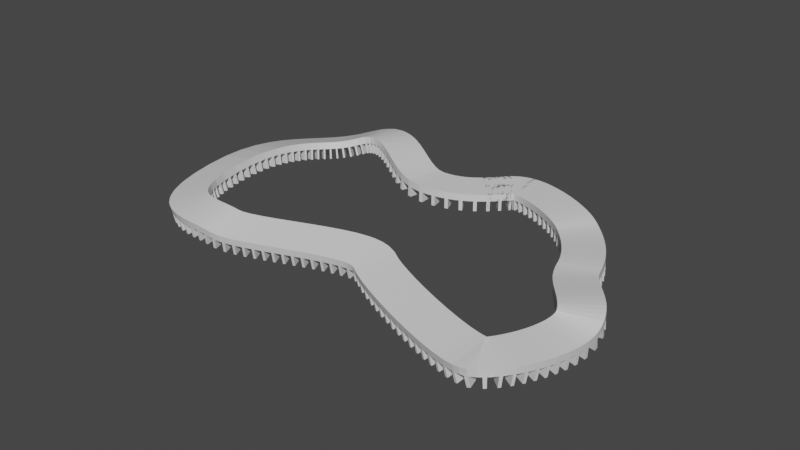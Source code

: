 # Source: road.blend  (saved by Blender 2.92.15; exported with 4.5.12 LTS)
import bpy
from mathutils import Matrix  # noqa: F401  (used for matrix-valued properties, if any)

bpy.ops.wm.read_factory_settings(use_empty=True)
scene = bpy.context.scene
scene.name = 'Scene'

# ---- collections
col_collection = bpy.data.collections.new('Collection'); scene.collection.children.link(col_collection)

# ---- materials (node trees are filled in below, after node groups)
mat_material = bpy.data.materials.new('Material')
mat_material.alpha_threshold = 0.0
mat_material.use_transparent_shadow = False
mat_material.line_color = (0.0, 0.0, 0.0, 1.0)

# ---- material node trees
mat_material.use_nodes = True; mat_material.node_tree.nodes.clear()
_N = mat_material.node_tree.nodes; _L = mat_material.node_tree.links
n0 = _N.new('ShaderNodeOutputMaterial'); n0.name = 'Material Output'; n0.location = (300, 300)
n1 = _N.new('ShaderNodeBsdfPrincipled'); n1.name = 'Principled BSDF'; n1.location = (10, 300)
n1.distribution = 'GGX'
n1.subsurface_method = 'BURLEY'
n1.inputs[2].default_value = 0.4
n1.inputs[3].default_value = 1.45
n1.inputs[27].default_value = (0.0, 0.0, 0.0, 1.0)
n1.inputs[28].default_value = 1.0
_L.new(n1.outputs[0], n0.inputs[0])
n0.is_active_output = True

# ---- world
world_world = bpy.data.worlds.new('World'); scene.world = world_world
world_world.use_nodes = True; world_world.node_tree.nodes.clear()
_N = world_world.node_tree.nodes; _L = world_world.node_tree.links
n0 = _N.new('ShaderNodeOutputWorld'); n0.name = 'World Output'; n0.location = (300, 300)
n1 = _N.new('ShaderNodeBackground'); n1.name = 'Background'; n1.location = (10, 300)
n1.inputs[0].default_value = (0.05088, 0.05088, 0.05088, 1.0)
_L.new(n1.outputs[0], n0.inputs[0])
n0.is_active_output = True
world_world.color = (0.05088, 0.05088, 0.05088)
world_world.use_sun_shadow = False
world_world.sun_shadow_jitter_overblur = 0.0

# ---- meshes
me_cube = bpy.data.meshes.new('Cube')
me_cube.from_pydata([(1.0, 1.0, 1.0), (1.0, 1.0, -1.0), (1.0, -1.0, 1.0), (1.0, -1.0, -1.0), (-1.0, 1.0, 1.0), (-1.0, 1.0, -0.9558), (-1.0, -1.0, 1.0), (-1.0, -1.0, -1.0), (-1.0, 0.0, -1.0), (0.0, 1.0, -1.0), (1.0, 1.0, 0.0), (-1.0, -1.0, 0.0), (1.0, -1.0, 0.0), (-1.0, 1.0, 0.0), (0.0, -1.0, 1.0), (1.0, 0.0, 1.0), (0.0, -1.0, -1.0), (-1.0, 0.0, 1.0), (0.0, 1.0, 1.0), (1.0, 0.0, -1.0), (0.0, 1.0, 0.0), (1.0, 0.0, 0.0), (0.0, 0.0, -1.0), (-1.0, 0.0, 0.0), (0.0, -1.0, 0.0), (0.0, 0.0, 1.0), (1.0, -1.0, 1.0), (1.0, -1.0, 0.0), (0.0, -1.0, 1.0), (0.0, -1.0, 0.0), (-1.0, -0.5, -1.0), (-0.5, 1.0, -1.0), (0.5, -1.0, -1.0), (1.0, 0.5, -1.0), (-1.0, 0.5, -0.9558), (0.5, 1.0, -1.0), (-0.5, -1.0, -1.0), (1.0, -0.5, -1.0), (0.0, -0.5, -1.0), (0.0, 0.5, -1.0), (-0.5, 0.0, -1.0), (0.5, 0.0, -1.0), (0.5, 0.5, -1.0), (-0.5, 0.5, -1.0), (-0.5, -0.5, -1.0), (0.5, -0.5, -1.0), (-1.0, -0.5, -3.94), (-1.0, -1.0, -3.94), (-0.5, -1.0, -3.94), (-0.5, -0.5, -3.94), (-0.5, 1.0, -4.028), (-1.0, 1.0, -3.984), (-1.0, 0.5, -3.984), (-0.5, 0.5, -4.028)], [], [(25, 17, 6, 14), (24, 14, 6, 11), (23, 17, 4, 13), (45, 37, 3, 32), (21, 15, 2, 12), (20, 18, 0, 10), (9, 20, 10, 1, 35), (5, 13, 20, 9, 31), (13, 4, 18, 20), (19, 21, 12, 3, 37), (1, 10, 21, 19, 33), (10, 0, 15, 21), (44, 38, 16, 36), (43, 39, 22, 40), (42, 33, 19, 41), (8, 23, 13, 5, 34), (7, 11, 23, 8, 30), (11, 6, 17, 23), (16, 24, 11, 7, 36), (3, 12, 24, 16, 32), (2, 14, 28, 26), (15, 25, 14, 2), (0, 18, 25, 15), (18, 4, 17, 25), (27, 26, 28, 29), (12, 2, 26, 27), (14, 24, 29, 28), (24, 12, 27, 29), (39, 42, 41, 22), (9, 35, 42, 39), (35, 1, 33, 42), (34, 43, 40, 8), (31, 43, 53, 50), (31, 9, 39, 43), (36, 7, 47, 48), (8, 40, 44, 30), (40, 22, 38, 44), (38, 45, 32, 16), (22, 41, 45, 38), (41, 19, 37, 45), (46, 49, 48, 47), (30, 44, 49, 46), (44, 36, 48, 49), (7, 30, 46, 47), (51, 50, 53, 52), (34, 5, 51, 52), (5, 31, 50, 51), (43, 34, 52, 53)])
_uv = me_cube.uv_layers.new(name='UVMap')
_uv.uv.foreach_set('vector', [0.75, 0.625, 0.875, 0.625, 0.875, 0.75, 0.75, 0.75, 0.5, 0.875, 0.625, 0.875, 0.625, 1.0, 0.5, 1.0, 0.5, 0.125, 0.625, 0.125, 0.625, 0.25, 0.5, 0.25, 0.3125, 0.6875, 0.375, 0.6875, 0.375, 0.75, 0.3125, 0.75, 0.5, 0.625, 0.625, 0.625, 0.625, 0.75, 0.5, 0.75, 0.5, 0.375, 0.625, 0.375, 0.625, 0.5, 0.5, 0.5, 0.375, 0.375, 0.5, 0.375, 0.5, 0.5, 0.375, 0.5, 0.375, 0.4375, 0.375, 0.25, 0.5, 0.25, 0.5, 0.375, 0.375, 0.375, 0.375, 0.3125, 0.5, 0.25, 0.625, 0.25, 0.625, 0.375, 0.5, 0.375, 0.375, 0.625, 0.5, 0.625, 0.5, 0.75, 0.375, 0.75, 0.375, 0.6875, 0.375, 0.5, 0.5, 0.5, 0.5, 0.625, 0.375, 0.625, 0.375, 0.5625, 0.5, 0.5, 0.625, 0.5, 0.625, 0.625, 0.5, 0.625, 0.1875, 0.6875, 0.25, 0.6875, 0.25, 0.75, 0.1875, 0.75, 0.1875, 0.5625, 0.25, 0.5625, 0.25, 0.625, 0.1875, 0.625, 0.3125, 0.5625, 0.375, 0.5625, 0.375, 0.625, 0.3125, 0.625, 0.375, 0.125, 0.5, 0.125, 0.5, 0.25, 0.375, 0.25, 0.375, 0.1875, 0.375, 0.0, 0.5, 0.0, 0.5, 0.125, 0.375, 0.125, 0.375, 0.0625, 0.5, 0.0, 0.625, 0.0, 0.625, 0.125, 0.5, 0.125, 0.375, 0.875, 0.5, 0.875, 0.5, 1.0, 0.375, 1.0, 0.375, 0.9375, 0.375, 0.75, 0.5, 0.75, 0.5, 0.875, 0.375, 0.875, 0.375, 0.8125, 0.625, 0.75, 0.75, 0.75, 0.75, 0.75, 0.625, 0.75, 0.625, 0.625, 0.75, 0.625, 0.75, 0.75, 0.625, 0.75, 0.625, 0.5, 0.75, 0.5, 0.75, 0.625, 0.625, 0.625, 0.75, 0.5, 0.875, 0.5, 0.875, 0.625, 0.75, 0.625, 0.5, 0.75, 0.625, 0.75, 0.625, 0.875, 0.5, 0.875, 0.5, 0.75, 0.625, 0.75, 0.625, 0.75, 0.5, 0.75, 0.625, 0.875, 0.5, 0.875, 0.5, 0.875, 0.625, 0.875, 0.5, 0.875, 0.5, 0.75, 0.5, 0.75, 0.5, 0.875, 0.25, 0.5625, 0.3125, 0.5625, 0.3125, 0.625, 0.25, 0.625, 0.25, 0.5, 0.3125, 0.5, 0.3125, 0.5625, 0.25, 0.5625, 0.3125, 0.5, 0.375, 0.5, 0.375, 0.5625, 0.3125, 0.5625, 0.125, 0.5625, 0.1875, 0.5625, 0.1875, 0.625, 0.125, 0.625, 0.1875, 0.5, 0.1875, 0.5625, 0.1875, 0.5625, 0.1875, 0.5, 0.1875, 0.5, 0.25, 0.5, 0.25, 0.5625, 0.1875, 0.5625, 0.375, 0.9375, 0.375, 1.0, 0.375, 1.0, 0.375, 0.9375, 0.125, 0.625, 0.1875, 0.625, 0.1875, 0.6875, 0.125, 0.6875, 0.1875, 0.625, 0.25, 0.625, 0.25, 0.6875, 0.1875, 0.6875, 0.25, 0.6875, 0.3125, 0.6875, 0.3125, 0.75, 0.25, 0.75, 0.25, 0.625, 0.3125, 0.625, 0.3125, 0.6875, 0.25, 0.6875, 0.3125, 0.625, 0.375, 0.625, 0.375, 0.6875, 0.3125, 0.6875, 0.125, 0.6875, 0.1875, 0.6875, 0.1875, 0.75, 0.125, 0.75, 0.125, 0.6875, 0.1875, 0.6875, 0.1875, 0.6875, 0.125, 0.6875, 0.1875, 0.6875, 0.1875, 0.75, 0.1875, 0.75, 0.1875, 0.6875, 0.375, 0.0, 0.375, 0.0625, 0.375, 0.0625, 0.375, 0.0, 0.125, 0.5, 0.1875, 0.5, 0.1875, 0.5625, 0.125, 0.5625, 0.375, 0.1875, 0.375, 0.25, 0.375, 0.25, 0.375, 0.1875, 0.375, 0.25, 0.375, 0.3125, 0.375, 0.3125, 0.375, 0.25, 0.1875, 0.5625, 0.125, 0.5625, 0.125, 0.5625, 0.1875, 0.5625])
me_cube.materials.append(mat_material)
me_cube.use_remesh_preserve_volume = False
me_cube.use_remesh_preserve_attributes = False
me_cube.use_mirror_vertex_groups = False
me_cube.update()

# ---- curves / text
cu_beziercurve_002 = bpy.data.curves.new('BezierCurve.002', 'CURVE')
cu_beziercurve_002.dimensions = '3D'
_sp = cu_beziercurve_002.splines.new('BEZIER'); _sp.bezier_points.add(9)
_sp.bezier_points.foreach_set('co', [3.175, 3.207, 0.0, 6.06, 2.289, 0.0, 7.459, 0.1875, 0.0, 8.738, -1.924, 0.0, 7.6, -4.769, 0.0, 3.106, -3.039, 0.0, -1.165, -3.993, 0.0, -4.1, -1.405, 0.0, -2.29, 3.207, 0.0, 1.308, 2.098, 0.0])
_sp.bezier_points.foreach_set('handle_left', [2.675, 2.707, 0.0, 5.508, 2.71, 0.1331, 7.295, 0.8724, 0.06367, 8.699, -1.308, 0.3443, 8.285, -4.754, 0.1753, 3.661, -3.467, -0.09349, -0.4702, -3.976, -0.1314, -3.908, -4.166, -0.2045, -3.713, 2.569, -0.6182, 0.3076, 2.098, 0.0])
_sp.bezier_points.foreach_set('handle_right', [3.675, 3.707, 0.0, 6.612, 1.867, -0.1331, 7.622, -0.4974, -0.06367, 8.777, -2.541, -0.3443, 6.915, -4.784, -0.1753, 2.55, -2.611, 0.09349, -2.028, -4.014, 0.1633, -4.293, 1.356, 0.2045, -0.8683, 3.845, 0.6182, 2.308, 2.098, 0.0])
for _p, _l, _r in zip(_sp.bezier_points, ['ALIGNED', 'ALIGNED', 'ALIGNED', 'ALIGNED', 'ALIGNED', 'ALIGNED', 'ALIGNED', 'ALIGNED', 'ALIGNED', 'ALIGNED'], ['ALIGNED', 'ALIGNED', 'ALIGNED', 'ALIGNED', 'ALIGNED', 'ALIGNED', 'ALIGNED', 'ALIGNED', 'ALIGNED', 'ALIGNED']): _p.handle_left_type = _l; _p.handle_right_type = _r
_sp.order_u = 0
_sp.order_v = 0
_sp.use_cyclic_u = True
cu_beziercurve_002.use_path = True
cu_beziercurve_002.use_path_clamp = True
cu_beziercurve_002.fill_mode = 'FULL'

# ---- objects
ob_cube = bpy.data.objects.new('Cube', me_cube)
ob_beziercurve = bpy.data.objects.new('BezierCurve', cu_beziercurve_002)

# ---- transforms, parenting, visibility, modifiers, constraints
ob_cube.location = (2.995, -0.8434, 0.03558)
ob_cube.scale = (1.431, 5.613, 1.054)
ob_cube.lock_rotations_4d = False
ob_cube.empty_display_type = 'ARROWS'
ob_cube.lineart.crease_threshold = 0.0
_m = ob_cube.modifiers.new('Array', 'ARRAY')
_m.count = 137
_m = ob_cube.modifiers.new('Curve', 'CURVE')
_m.object = ob_beziercurve
ob_beziercurve.location = (-12.8, 1.687, -0.07117)
ob_beziercurve.scale = (10.24, 10.24, 10.24)
ob_beziercurve.lineart.crease_threshold = 0.0

# ---- collection membership
col_collection.objects.link(ob_cube)
col_collection.objects.link(ob_beziercurve)

# ---- scene / render settings (as saved in the file)
scene.frame_start = 1; scene.frame_end = 250; scene.frame_set(1)
scene.render.engine = 'BLENDER_EEVEE_NEXT'
scene.cycles.use_denoising = False
scene.cycles.samples = 128
scene.cycles.sampling_pattern = 'TABULATED_SOBOL'
scene.cycles.use_adaptive_sampling = False
scene.cycles.use_light_tree = False
scene.view_settings.view_transform = 'Filmic'
bpy.context.view_layer.update()

# ---- added for rendering (the .blend has no active camera and no usable light): camera, sun
cam_auto = bpy.data.cameras.new('AutoCamera')
cam_auto.lens = 50.0
cam_auto.sensor_width = 36.0
cam_auto.clip_end = 2990.84
ob_auto_camera = bpy.data.objects.new('AutoCamera', cam_auto)
scene.collection.objects.link(ob_auto_camera)
ob_auto_camera.location = (181.359, -210.811, 136.264)
ob_auto_camera.rotation_euler = (1.09748, -7.21219e-08, 0.694738)
scene.camera = ob_auto_camera
light_auto_sun = bpy.data.lights.new('AutoSun', 'SUN')
light_auto_sun.energy = 3.0
light_auto_sun.angle = 0.0523599
ob_auto_sun = bpy.data.objects.new('AutoSun', light_auto_sun)
scene.collection.objects.link(ob_auto_sun)
ob_auto_sun.rotation_euler = (0.872665, 0.174533, 0.523599)
bpy.context.view_layer.update()
